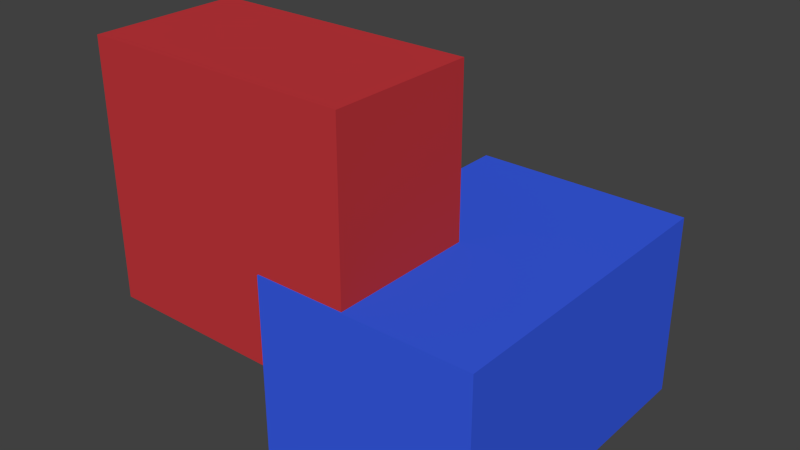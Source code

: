 # Source: edifici003.blend  (saved by Blender 2.76.0; exported with 4.5.12 LTS)
import bpy
from mathutils import Matrix  # noqa: F401  (used for matrix-valued properties, if any)

bpy.ops.wm.read_factory_settings(use_empty=True)
scene = bpy.context.scene
scene.name = 'Scene'

# ---- collections
col_collection_1 = bpy.data.collections.new('Collection 1'); scene.collection.children.link(col_collection_1)

# ---- materials (node trees are filled in below, after node groups)
mat_material_002 = bpy.data.materials.new('Material.002')
mat_material_002.alpha_threshold = 0.0
mat_material_002.use_transparent_shadow = False
mat_material_002.diffuse_color = (0.5489, 0.03773, 0.04464, 1.0)
mat_material_002.roughness = 0.5
mat_material_003 = bpy.data.materials.new('Material.003')
mat_material_003.alpha_threshold = 0.0
mat_material_003.use_transparent_shadow = False
mat_material_003.diffuse_color = (0.04034, 0.1067, 0.8, 1.0)
mat_material_003.roughness = 0.5

# ---- material node trees

# ---- world
world_world = bpy.data.worlds.new('World'); scene.world = world_world
world_world.color = (0.05088, 0.05088, 0.05088)
world_world.use_sun_shadow = False
world_world.sun_shadow_jitter_overblur = 0.0
world_world.cycles.sampling_method = 'MANUAL'
world_world.cycles.sample_map_resolution = 256

# ---- meshes
me_cube_002 = bpy.data.meshes.new('Cube.002')
me_cube_002.from_pydata([(-8.963, -0.3626, -1.464), (-8.963, -0.3626, 6.213), (-8.963, 4.141, -1.464), (-8.963, 4.141, 6.213), (-0.7851, -0.3626, -1.464), (-0.7851, -0.3626, 6.213), (-0.7851, 4.141, -1.464), (-0.7851, 4.141, 6.213)], [], [(1, 3, 2, 0), (3, 7, 6, 2), (7, 5, 4, 6), (5, 1, 0, 4), (0, 2, 6, 4), (5, 7, 3, 1)])
me_cube_002.polygons.foreach_set('use_smooth', [True] * 6)
_k = set([(0, 1), (0, 2), (0, 4), (1, 3), (1, 5), (2, 3), (2, 6), (3, 7), (4, 5), (4, 6), (5, 7), (6, 7)])
me_cube_002.attributes.new('sharp_edge', 'BOOLEAN', 'EDGE').data.foreach_set('value', [ (min(e.vertices), max(e.vertices)) in _k for e in me_cube_002.edges])
me_cube_002.materials.append(mat_material_002)
me_cube_002.materials.append(mat_material_003)
me_cube_002.use_remesh_preserve_volume = False
me_cube_002.use_remesh_preserve_attributes = False
me_cube_002.use_mirror_vertex_groups = False
me_cube_002.update()
me_cube_002.normals_split_custom_set([tuple(v) for v in zip(*[iter([-1.0, -2.56e-07, 0.0, -1.0, -2.56e-07, 0.0, -1.0, -2.56e-07, 0.0, -1.0, -2.56e-07, 0.0, 0.0, 1.0, -1.823e-07, 0.0, 1.0, -1.823e-07, 0.0, 1.0, -1.823e-07, 0.0, 1.0, -1.823e-07, 1.0, 1.134e-08, 0.0, 1.0, 1.134e-08, 0.0, 1.0, 1.134e-08, 0.0, 1.0, 1.134e-08, 0.0, 0.0, -1.0, 1.633e-07, 0.0, -1.0, 1.633e-07, 0.0, -1.0, 1.633e-07, 0.0, -1.0, 1.633e-07, 0.0, -1.588e-07, -1.0, 0.0, -1.588e-07, -1.0, 0.0, -1.588e-07, -1.0, 0.0, -1.588e-07, -1.0, 0.0, 1.059e-07, 1.0, 0.0, 1.059e-07, 1.0, 0.0, 1.059e-07, 1.0, 0.0, 1.059e-07, 1.0])] * 3)])
me_cube_001 = bpy.data.meshes.new('Cube.001')
me_cube_001.from_pydata([(-3.539, -0.4038, -4.379), (-3.539, -0.4038, 1.229), (-3.539, 9.145, -4.379), (-3.539, 9.145, 1.229), (3.031, -0.4038, -4.379), (3.031, -0.4038, 1.229), (3.031, 9.145, -4.379), (3.031, 9.145, 1.229)], [], [(1, 3, 2, 0), (3, 7, 6, 2), (7, 5, 4, 6), (5, 1, 0, 4), (0, 2, 6, 4), (5, 7, 3, 1)])
me_cube_001.polygons.foreach_set('use_smooth', [True] * 6)
me_cube_001.polygons.foreach_set('material_index', [1, 1, 1, 1, 1, 1])
_k = set([(0, 1), (0, 2), (0, 4), (1, 3), (1, 5), (2, 3), (2, 6), (3, 7), (4, 5), (4, 6), (5, 7), (6, 7)])
me_cube_001.attributes.new('sharp_edge', 'BOOLEAN', 'EDGE').data.foreach_set('value', [ (min(e.vertices), max(e.vertices)) in _k for e in me_cube_001.edges])
me_cube_001.materials.append(mat_material_002)
me_cube_001.materials.append(mat_material_003)
me_cube_001.use_remesh_preserve_volume = False
me_cube_001.use_remesh_preserve_attributes = False
me_cube_001.use_mirror_vertex_groups = False
me_cube_001.update()
me_cube_001.normals_split_custom_set([tuple(v) for v in zip(*[iter([-1.0, 2.332e-08, 0.0, -1.0, 2.332e-08, 0.0, -1.0, 2.332e-08, 0.0, -1.0, 2.332e-08, 0.0, 0.0, 1.0, -1.035e-07, 0.0, 1.0, -1.035e-07, 0.0, 1.0, -1.035e-07, 0.0, 1.0, -1.035e-07, 1.0, 4.536e-08, 0.0, 1.0, 4.536e-08, 0.0, 1.0, 4.536e-08, 0.0, 1.0, 4.536e-08, 0.0, 0.0, -1.0, 1.682e-07, 0.0, -1.0, 1.682e-07, 0.0, -1.0, 1.682e-07, 0.0, -1.0, 1.682e-07, 0.0, -1.498e-07, -1.0, 0.0, -1.498e-07, -1.0, 0.0, -1.498e-07, -1.0, 0.0, -1.498e-07, -1.0, 0.0, 1.623e-07, 1.0, 0.0, 1.623e-07, 1.0, 0.0, 1.623e-07, 1.0, 0.0, 1.623e-07, 1.0])] * 3)])

# ---- objects
ob_cube_000 = bpy.data.objects.new('Cube.000', me_cube_002)
ob_cube_001 = bpy.data.objects.new('Cube.001', me_cube_001)

# ---- transforms, parenting, visibility, modifiers, constraints
ob_cube_000.location = (0.0, 0.0, 0.0)
ob_cube_000.color = (0.8, 0.8, 0.8, 1.0)
ob_cube_000.lineart.crease_threshold = 0.0
ob_cube_001.location = (0.0, 0.0, 0.0)
ob_cube_001.color = (0.8, 0.8, 0.8, 1.0)
ob_cube_001.lineart.crease_threshold = 0.0

# ---- collection membership
col_collection_1.objects.link(ob_cube_000)
col_collection_1.objects.link(ob_cube_001)

# ---- scene / render settings (as saved in the file)
scene.frame_start = 1; scene.frame_end = 250; scene.frame_set(1)
scene.render.engine = 'BLENDER_EEVEE_NEXT'
scene.render.resolution_percentage = 50
scene.render.dither_intensity = 0.0
scene.cycles.use_denoising = False
scene.cycles.samples = 10
scene.cycles.sampling_pattern = 'TABULATED_SOBOL'
scene.cycles.light_sampling_threshold = 0.0
scene.cycles.use_adaptive_sampling = False
scene.cycles.use_light_tree = False
scene.cycles.blur_glossy = 0.0
scene.cycles.pixel_filter_type = 'GAUSSIAN'
scene.cycles.sample_clamp_indirect = 0.0
scene.view_settings.view_transform = 'Standard'
bpy.context.view_layer.update()

# ---- added for rendering (the .blend has no active camera and no usable light): camera, sun
cam_auto = bpy.data.cameras.new('AutoCamera')
cam_auto.lens = 50.0
cam_auto.sensor_width = 36.0
cam_auto.clip_end = 1000.0
ob_auto_camera = bpy.data.objects.new('AutoCamera', cam_auto)
scene.collection.objects.link(ob_auto_camera)
ob_auto_camera.location = (14.2747, -16.318, 14.7093)
ob_auto_camera.rotation_euler = (1.09748, -7.21219e-08, 0.694738)
scene.camera = ob_auto_camera
light_auto_sun = bpy.data.lights.new('AutoSun', 'SUN')
light_auto_sun.energy = 3.0
light_auto_sun.angle = 0.0523599
ob_auto_sun = bpy.data.objects.new('AutoSun', light_auto_sun)
scene.collection.objects.link(ob_auto_sun)
ob_auto_sun.rotation_euler = (0.872665, 0.174533, 0.523599)
bpy.context.view_layer.update()
